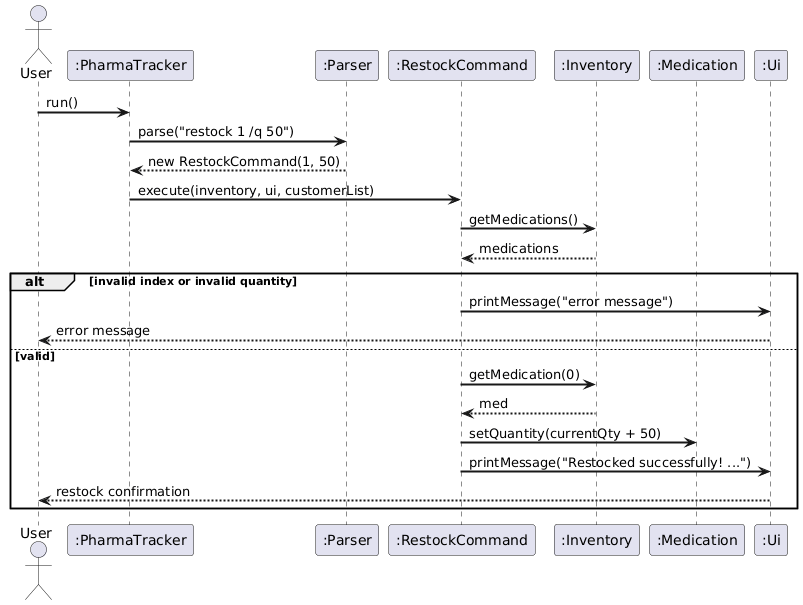

The diagram above was rendered by PlantUML. Its source (embedded in the PNG):
@startuml
skinparam backgroundColor white
skinparam sequenceArrowThickness 2

actor User
participant ":PharmaTracker" as PT
participant ":Parser" as Parser
participant ":RestockCommand" as Cmd
participant ":Inventory" as Inv
participant ":Medication" as Med
participant ":Ui" as Ui

User -> PT : run()
PT -> Parser : parse("restock 1 /q 50")
Parser --> PT : new RestockCommand(1, 50)
PT -> Cmd : execute(inventory, ui, customerList)
Cmd -> Inv : getMedications()
Inv --> Cmd : medications

alt invalid index or invalid quantity
    Cmd -> Ui : printMessage("error message")
    Ui --> User : error message
else valid
    Cmd -> Inv : getMedication(0)
    Inv --> Cmd : med
    Cmd -> Med : setQuantity(currentQty + 50)
    Cmd -> Ui : printMessage("Restocked successfully! ...")
    Ui --> User : restock confirmation
end
@enduml